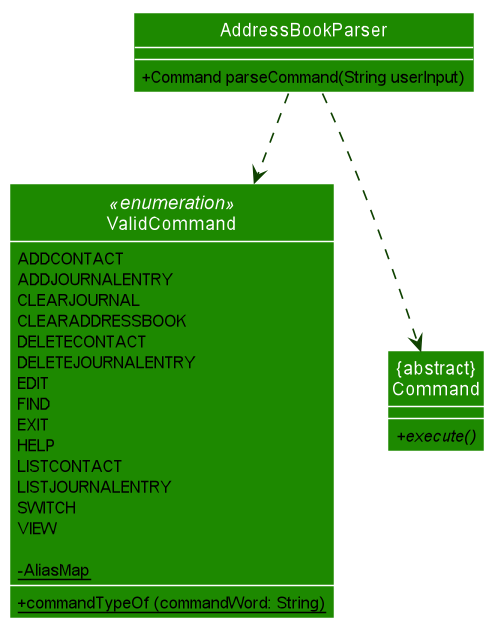

The diagram above was rendered by PlantUML. Its source (embedded in the PNG):
@startuml








skinparam BackgroundColor #FFFFFFF

skinparam Shadowing false

skinparam Class {
    FontColor #FFFFFF
    BorderThickness 1
    BorderColor #FFFFFF
    StereotypeFontColor #FFFFFF
    FontName Arial
}

skinparam Actor {
    BorderColor #000000
    Color #000000
    FontName Arial
}

skinparam Sequence {
    MessageAlign center
    BoxFontSize 15
    BoxPadding 0
    BoxFontColor #FFFFFF
    FontName Arial
}

skinparam Participant {
    FontColor #FFFFFFF
    Padding 20
}

skinparam MinClassWidth 50
skinparam ParticipantPadding 10
skinparam Shadowing false
skinparam DefaultTextAlignment center
skinparam packageStyle Rectangle

hide footbox
hide members
hide circle
skinparam arrowThickness 1.1
skinparam arrowColor #0E4100
skinparam classBackgroundColor #1D8900

skinparam classAttributeIconSize 0
class ValidCommand <<enumeration>> {
        ADDCONTACT
        ADDJOURNALENTRY
        CLEARJOURNAL
        CLEARADDRESSBOOK
        DELETECONTACT
        DELETEJOURNALENTRY
        EDIT
        FIND
        EXIT
        HELP
        LISTCONTACT
        LISTJOURNALENTRY
        SWITCH
        VIEW

        - {static} AliasMap

        + {static} commandTypeOf (commandWord: String)
}
show method
show attribute


class AddressBookParser {
    +Command parseCommand(String userInput)
}

class "{abstract}\nCommand" as Command {
    + {abstract} execute()
}

AddressBookParser ..> ValidCommand
AddressBookParser ..> Command

@enduml